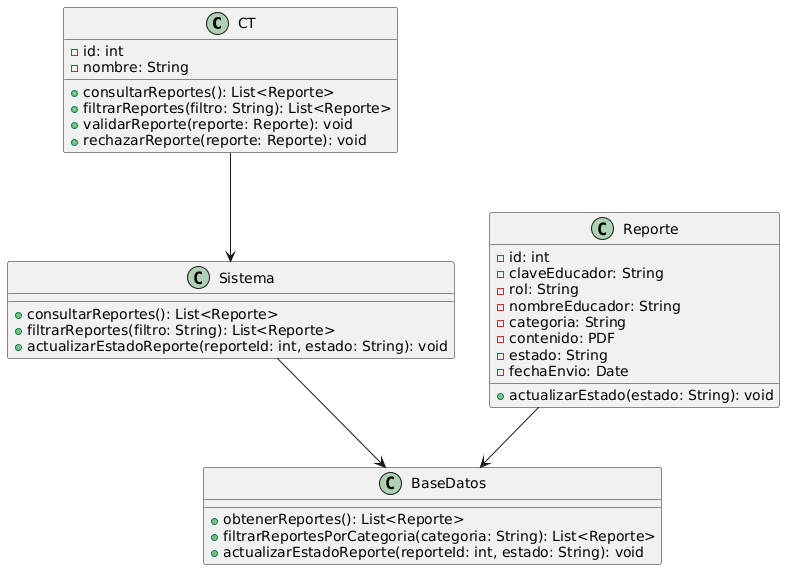

The diagram above was rendered by PlantUML. Its source (embedded in the PNG):
@startuml
class CT {
    - id: int
    - nombre: String
    + consultarReportes(): List<Reporte>
    + filtrarReportes(filtro: String): List<Reporte>
    + validarReporte(reporte: Reporte): void
    + rechazarReporte(reporte: Reporte): void
}

class Reporte {
    - id: int
    - claveEducador: String
    - rol: String
    - nombreEducador: String
    - categoria: String
    - contenido: PDF
    - estado: String
    - fechaEnvio: Date
    + actualizarEstado(estado: String): void
}

class Sistema {
    + consultarReportes(): List<Reporte>
    + filtrarReportes(filtro: String): List<Reporte>
    + actualizarEstadoReporte(reporteId: int, estado: String): void
}

class BaseDatos {
    + obtenerReportes(): List<Reporte>
    + filtrarReportesPorCategoria(categoria: String): List<Reporte>
    + actualizarEstadoReporte(reporteId: int, estado: String): void
}

CT --> Sistema
Sistema --> BaseDatos
Reporte --> BaseDatos
@enduml